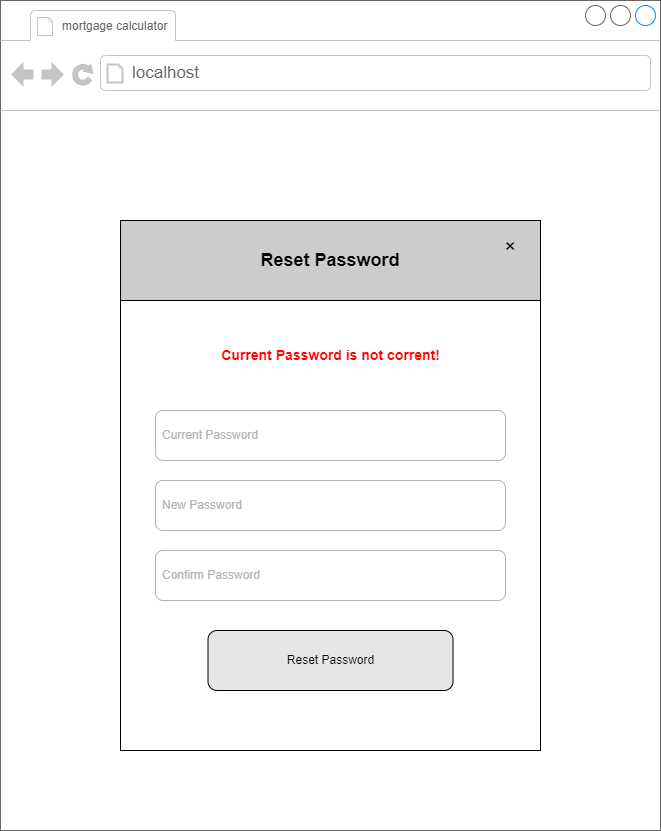

The diagram above was exported from draw.io. Its source (the exported page's mxGraphModel, read from the mxfile embedded in the PNG):
<mxGraphModel dx="898" dy="535" grid="1" gridSize="10" guides="1" tooltips="1" connect="1" arrows="1" fold="1" page="1" pageScale="1" pageWidth="850" pageHeight="1100" math="0" shadow="0">
  <root>
    <mxCell id="0" />
    <mxCell id="1" parent="0" />
    <mxCell id="bzppXRtdbMCrvC8VhTmT-1" value="" style="strokeWidth=1;shadow=0;dashed=0;align=center;html=1;shape=mxgraph.mockup.containers.browserWindow;rSize=0;strokeColor=#666666;strokeColor2=#008cff;strokeColor3=#c4c4c4;mainText=,;recursiveResize=0;" parent="1" vertex="1">
      <mxGeometry x="120" y="80" width="660" height="830" as="geometry" />
    </mxCell>
    <mxCell id="bzppXRtdbMCrvC8VhTmT-2" value="&lt;font style=&quot;font-size: 12px;&quot;&gt;mortgage calculator&amp;nbsp;&lt;/font&gt;" style="strokeWidth=1;shadow=0;dashed=0;align=center;html=1;shape=mxgraph.mockup.containers.anchor;fontSize=17;fontColor=#666666;align=left;whiteSpace=wrap;" parent="bzppXRtdbMCrvC8VhTmT-1" vertex="1">
      <mxGeometry x="60" y="12" width="180" height="26" as="geometry" />
    </mxCell>
    <mxCell id="bzppXRtdbMCrvC8VhTmT-3" value="localhost" style="strokeWidth=1;shadow=0;dashed=0;align=center;html=1;shape=mxgraph.mockup.containers.anchor;rSize=0;fontSize=17;fontColor=#666666;align=left;" parent="bzppXRtdbMCrvC8VhTmT-1" vertex="1">
      <mxGeometry x="130" y="60" width="250" height="26" as="geometry" />
    </mxCell>
    <mxCell id="kTP6T_knrm7_F-6DjXJx-23" value="" style="shape=partialRectangle;html=1;whiteSpace=wrap;connectable=0;fillColor=none;top=0;left=0;bottom=0;right=0;align=left;spacingLeft=6;overflow=hidden;strokeColor=inherit;fontSize=16;" parent="bzppXRtdbMCrvC8VhTmT-1" vertex="1">
      <mxGeometry x="187" y="320" width="383" height="30" as="geometry">
        <mxRectangle width="383" height="30" as="alternateBounds" />
      </mxGeometry>
    </mxCell>
    <mxCell id="b8fRc0LGCGswQHQvz7Ze-1" value="" style="rounded=0;whiteSpace=wrap;html=1;" parent="bzppXRtdbMCrvC8VhTmT-1" vertex="1">
      <mxGeometry x="120" y="220" width="420" height="530" as="geometry" />
    </mxCell>
    <mxCell id="b8fRc0LGCGswQHQvz7Ze-3" value="" style="rounded=1;whiteSpace=wrap;html=1;align=left;strokeColor=#B3B3B3;" parent="bzppXRtdbMCrvC8VhTmT-1" vertex="1">
      <mxGeometry x="155" y="480" width="350" height="50" as="geometry" />
    </mxCell>
    <mxCell id="b8fRc0LGCGswQHQvz7Ze-4" value="&lt;font color=&quot;#b3b3b3&quot;&gt;New Password&lt;/font&gt;" style="text;html=1;strokeColor=none;fillColor=none;align=left;verticalAlign=middle;whiteSpace=wrap;rounded=0;" parent="bzppXRtdbMCrvC8VhTmT-1" vertex="1">
      <mxGeometry x="160" y="490" width="130" height="30" as="geometry" />
    </mxCell>
    <mxCell id="b8fRc0LGCGswQHQvz7Ze-9" value="&lt;font style=&quot;font-size: 18px;&quot;&gt;&lt;b&gt;Reset Password&lt;/b&gt;&lt;/font&gt;" style="rounded=0;whiteSpace=wrap;html=1;fillColor=#CCCCCC;" parent="bzppXRtdbMCrvC8VhTmT-1" vertex="1">
      <mxGeometry x="120" y="220" width="420" height="80" as="geometry" />
    </mxCell>
    <mxCell id="b8fRc0LGCGswQHQvz7Ze-10" value="Reset Password" style="rounded=1;whiteSpace=wrap;html=1;fillColor=#E6E6E6;" parent="bzppXRtdbMCrvC8VhTmT-1" vertex="1">
      <mxGeometry x="207.5" y="630" width="245" height="60" as="geometry" />
    </mxCell>
    <mxCell id="Px4rk7UUyrWs6QJMs1Ct-2" value="&lt;font style=&quot;font-size: 20px;&quot;&gt;×&lt;/font&gt;" style="text;html=1;strokeColor=none;fillColor=none;align=center;verticalAlign=middle;whiteSpace=wrap;rounded=0;" parent="bzppXRtdbMCrvC8VhTmT-1" vertex="1">
      <mxGeometry x="480" y="230" width="60" height="30" as="geometry" />
    </mxCell>
    <mxCell id="hECY9cRIEkMRqXtat02U-2" value="" style="rounded=1;whiteSpace=wrap;html=1;align=left;strokeColor=#B3B3B3;" parent="bzppXRtdbMCrvC8VhTmT-1" vertex="1">
      <mxGeometry x="155" y="550" width="350" height="50" as="geometry" />
    </mxCell>
    <mxCell id="hECY9cRIEkMRqXtat02U-3" value="&lt;font color=&quot;#b3b3b3&quot;&gt;Confirm Password&lt;/font&gt;" style="text;html=1;strokeColor=none;fillColor=none;align=left;verticalAlign=middle;whiteSpace=wrap;rounded=0;" parent="bzppXRtdbMCrvC8VhTmT-1" vertex="1">
      <mxGeometry x="160" y="560" width="130" height="30" as="geometry" />
    </mxCell>
    <mxCell id="PDknmZOnlS1UsbJuUWuZ-1" value="" style="rounded=1;whiteSpace=wrap;html=1;align=left;strokeColor=#B3B3B3;" vertex="1" parent="bzppXRtdbMCrvC8VhTmT-1">
      <mxGeometry x="155" y="410" width="350" height="50" as="geometry" />
    </mxCell>
    <mxCell id="PDknmZOnlS1UsbJuUWuZ-2" value="&lt;font color=&quot;#b3b3b3&quot;&gt;Current Password&lt;/font&gt;" style="text;html=1;strokeColor=none;fillColor=none;align=left;verticalAlign=middle;whiteSpace=wrap;rounded=0;" vertex="1" parent="bzppXRtdbMCrvC8VhTmT-1">
      <mxGeometry x="160" y="420" width="130" height="30" as="geometry" />
    </mxCell>
    <mxCell id="PDknmZOnlS1UsbJuUWuZ-3" value="&lt;font style=&quot;font-size: 14px;&quot; color=&quot;#ff0000&quot;&gt;&lt;b&gt;Current Password is not corrent!&lt;/b&gt;&lt;/font&gt;" style="text;html=1;strokeColor=none;fillColor=none;align=center;verticalAlign=middle;whiteSpace=wrap;rounded=0;" vertex="1" parent="bzppXRtdbMCrvC8VhTmT-1">
      <mxGeometry x="177.5" y="340" width="305" height="30" as="geometry" />
    </mxCell>
  </root>
</mxGraphModel>